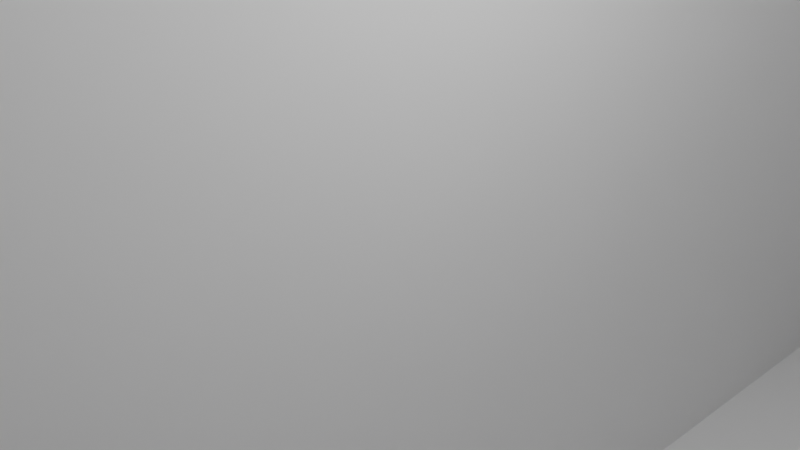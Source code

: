 # Source: house.blend  (saved by Blender 4.3.34; exported with 4.5.12 LTS)
import bpy
from mathutils import Matrix  # noqa: F401  (used for matrix-valued properties, if any)

bpy.ops.wm.read_factory_settings(use_empty=True)
scene = bpy.context.scene
scene.name = 'Scene'

# ---- collections
col_collection = bpy.data.collections.new('Collection'); scene.collection.children.link(col_collection)

# ---- world
world_world = bpy.data.worlds.new('World'); scene.world = world_world
world_world.use_nodes = True; world_world.node_tree.nodes.clear()
_N = world_world.node_tree.nodes; _L = world_world.node_tree.links
n0 = _N.new('ShaderNodeOutputWorld'); n0.name = 'World Output'; n0.location = (300, 300)
n1 = _N.new('ShaderNodeBackground'); n1.name = 'Background'; n1.location = (10, 300)
n1.inputs[0].default_value = (0.05088, 0.05088, 0.05088, 1.0)
_L.new(n1.outputs[0], n0.inputs[0])
n0.is_active_output = True
world_world.color = (0.05088, 0.05088, 0.05088)
world_world.sun_shadow_jitter_overblur = 0.0

# ---- cameras
cam_camera = bpy.data.cameras.new('Camera')
cam_camera.clip_end = 100.0
cam_camera.ortho_scale = 7.314

# ---- lights
light_light = bpy.data.lights.new('Light', 'POINT')
light_light.energy = 1000.0
light_light.shadow_soft_size = 0.1

# ---- meshes
me_x = bpy.data.meshes.new('平面')
me_x.from_pydata([(-1.0, -1.0, 0.0), (1.0, -1.0, 0.0), (-1.0, 1.0, 0.0), (1.0, 1.0, 0.0)], [], [(0, 1, 3, 2)])
_uv = me_x.uv_layers.new(name='UVマップ')
_uv.uv.foreach_set('vector', [0.0, 0.0, 1.0, 0.0, 1.0, 1.0, 0.0, 1.0])
me_x.update()
me_001 = bpy.data.meshes.new('平面.001')
me_001.from_pydata([(-1.0, -1.0, 0.0), (1.0, -1.0, 0.0), (-1.0, 1.0, 0.0), (1.0, 1.0, 0.0)], [], [(0, 1, 3, 2)])
_uv = me_001.uv_layers.new(name='UVマップ')
_uv.uv.foreach_set('vector', [0.0, 0.0, 1.0, 0.0, 1.0, 1.0, 0.0, 1.0])
me_001.update()
me_002 = bpy.data.meshes.new('平面.002')
me_002.from_pydata([(-1.0, -1.0, 0.0), (1.0, -1.0, 0.0), (-1.0, 1.0, 0.0), (1.0, 1.0, 0.0)], [], [(0, 1, 3, 2)])
_uv = me_002.uv_layers.new(name='UVマップ')
_uv.uv.foreach_set('vector', [0.0, 0.0, 1.0, 0.0, 1.0, 1.0, 0.0, 1.0])
me_002.update()
me_003 = bpy.data.meshes.new('平面.003')
me_003.from_pydata([(-1.0, -1.0, 0.0), (1.0, -1.0, 0.0), (-1.0, 1.0, 0.0), (1.0, 1.0, 0.0)], [], [(0, 1, 3, 2)])
_uv = me_003.uv_layers.new(name='UVマップ')
_uv.uv.foreach_set('vector', [0.0, 0.0, 1.0, 0.0, 1.0, 1.0, 0.0, 1.0])
me_003.update()
me_004 = bpy.data.meshes.new('平面.004')
me_004.from_pydata([(-1.0, -1.0, 0.0), (1.0, -1.0, 0.0), (-1.0, 1.0, 0.0), (1.0, 1.0, 0.0)], [], [(0, 1, 3, 2)])
_uv = me_004.uv_layers.new(name='UVマップ')
_uv.uv.foreach_set('vector', [0.0, 0.0, 1.0, 0.0, 1.0, 1.0, 0.0, 1.0])
me_004.update()
me_005 = bpy.data.meshes.new('平面.005')
me_005.from_pydata([(-1.0, -1.0, 0.0), (1.0, -1.0, 0.0), (-1.0, 1.0, 0.0), (1.0, 1.0, 0.0)], [], [(0, 1, 3, 2)])
_uv = me_005.uv_layers.new(name='UVマップ')
_uv.uv.foreach_set('vector', [0.0, 0.0, 1.0, 0.0, 1.0, 1.0, 0.0, 1.0])
me_005.update()

# ---- objects
ob_light = bpy.data.objects.new('Light', light_light)
ob_camera = bpy.data.objects.new('Camera', cam_camera)
ob_x = bpy.data.objects.new('平面', me_x)
ob_001 = bpy.data.objects.new('平面.001', me_001)
ob_002 = bpy.data.objects.new('平面.002', me_002)
ob_003 = bpy.data.objects.new('平面.003', me_003)
ob_004 = bpy.data.objects.new('平面.004', me_004)
ob_005 = bpy.data.objects.new('平面.005', me_005)

# ---- transforms, parenting, visibility, modifiers, constraints
ob_light.location = (4.076, 1.005, 5.904)
ob_light.rotation_euler = (0.6503, 0.05522, 1.866)
ob_light.lock_rotations_4d = False
ob_light.empty_display_type = 'ARROWS'
ob_light.color = (0.0, 0.0, 0.0, 0.0)
ob_light.lineart.crease_threshold = 0.0
ob_camera.location = (7.359, -6.926, 4.958)
ob_camera.rotation_euler = (1.109, 0.0, 0.8149)
ob_camera.lock_rotations_4d = False
ob_camera.empty_display_type = 'ARROWS'
ob_camera.color = (0.0, 0.0, 0.0, 0.0)
ob_camera.display_type = 'WIRE'
ob_camera.lineart.crease_threshold = 0.0
ob_x.location = (0.0, 0.0, 0.0)
ob_x.rotation_euler = (0.0, 1.559, 0.0)
ob_x.scale = (6.602, 11.06, 1.003)
ob_001.location = (18.95, 0.0, 0.0)
ob_001.rotation_euler = (0.0, 1.559, 0.0)
ob_001.scale = (6.602, 11.06, 1.003)
ob_002.location = (9.674, 10.46, 0.0)
ob_002.rotation_euler = (0.0, 1.559, 1.576)
ob_002.scale = (6.602, 11.06, 1.003)
ob_003.location = (9.674, -10.65, 0.0)
ob_003.rotation_euler = (0.0, 1.559, 1.576)
ob_003.scale = (6.602, 11.06, 1.003)
ob_004.location = (9.674, -0.6914, 5.953)
ob_004.rotation_euler = (-0.004728, 3.13, 1.571)
ob_004.scale = (12.12, 11.06, 1.003)
ob_005.location = (9.674, -0.6914, -5.956)
ob_005.rotation_euler = (-0.004728, 3.13, 1.571)
ob_005.scale = (12.12, 11.06, 1.003)

# ---- collection membership
col_collection.objects.link(ob_light)
col_collection.objects.link(ob_camera)
col_collection.objects.link(ob_x)
col_collection.objects.link(ob_001)
col_collection.objects.link(ob_002)
col_collection.objects.link(ob_003)
col_collection.objects.link(ob_004)
col_collection.objects.link(ob_005)

# ---- scene / render settings (as saved in the file)
scene.camera = ob_camera
scene.frame_start = 1; scene.frame_end = 250; scene.frame_set(1)
scene.render.engine = 'BLENDER_EEVEE_NEXT'
bpy.context.view_layer.update()
